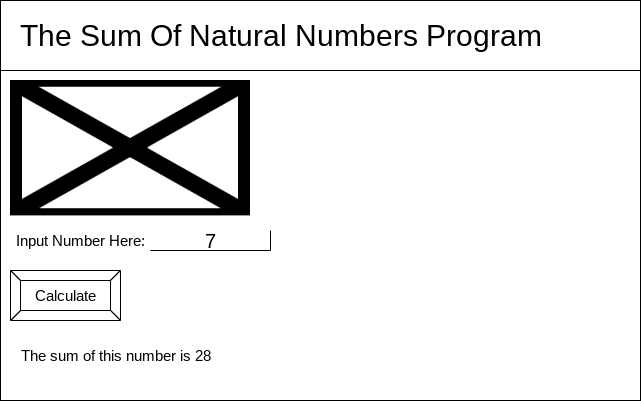

The diagram above was exported from draw.io. Its source (the exported page's mxGraphModel, read from the mxfile embedded in the PNG):
<mxGraphModel dx="699" dy="660" grid="1" gridSize="10" guides="1" tooltips="1" connect="1" arrows="1" fold="1" page="1" pageScale="1" pageWidth="850" pageHeight="1100" math="0" shadow="0">
  <root>
    <mxCell id="0" />
    <mxCell id="1" parent="0" />
    <mxCell id="2" value="" style="verticalLabelPosition=bottom;verticalAlign=top;html=1;shape=mxgraph.basic.rect;fillColor2=none;strokeWidth=1;size=20;indent=5;" vertex="1" parent="1">
      <mxGeometry x="40" y="40" width="640" height="400" as="geometry" />
    </mxCell>
    <mxCell id="3" value="" style="verticalLabelPosition=bottom;verticalAlign=top;html=1;shape=mxgraph.basic.rect;fillColor2=none;strokeWidth=1;size=20;indent=5;" vertex="1" parent="1">
      <mxGeometry x="40" y="40" width="640" height="70" as="geometry" />
    </mxCell>
    <mxCell id="4" value="&lt;font style=&quot;font-size: 30px&quot;&gt;The Sum Of Natural Numbers Program&lt;/font&gt;" style="text;html=1;align=center;verticalAlign=middle;resizable=0;points=[];autosize=1;strokeColor=none;fillColor=none;" vertex="1" parent="1">
      <mxGeometry x="50" y="60" width="540" height="30" as="geometry" />
    </mxCell>
    <mxCell id="7" value="" style="shape=image;verticalLabelPosition=bottom;labelBackgroundColor=#ffffff;verticalAlign=top;aspect=fixed;imageAspect=0;image=https://i.ytimg.com/vi/5jJ55eFqM9s/maxresdefault.jpg;" vertex="1" parent="1">
      <mxGeometry x="50" y="120" width="240" height="135.23" as="geometry" />
    </mxCell>
    <mxCell id="8" value="&lt;font style=&quot;font-size: 20px;&quot;&gt;7&lt;/font&gt;" style="shape=partialRectangle;whiteSpace=wrap;html=1;top=0;left=0;fillColor=none;fontSize=20;" vertex="1" parent="1">
      <mxGeometry x="190" y="270" width="120" height="20" as="geometry" />
    </mxCell>
    <mxCell id="9" value="Input Number Here:" style="text;html=1;align=center;verticalAlign=middle;resizable=0;points=[];autosize=1;strokeColor=none;fillColor=none;fontSize=15;" vertex="1" parent="1">
      <mxGeometry x="50" y="270" width="140" height="20" as="geometry" />
    </mxCell>
    <mxCell id="10" value="&lt;font color=&quot;#000000&quot; style=&quot;font-size: 15px;&quot;&gt;Calculate&lt;/font&gt;" style="labelPosition=center;verticalLabelPosition=middle;align=center;html=1;shape=mxgraph.basic.button;dx=10;fontSize=15;fontColor=#CCCCCC;" vertex="1" parent="1">
      <mxGeometry x="50" y="310" width="110" height="50" as="geometry" />
    </mxCell>
    <mxCell id="11" value="The sum of this number is 28" style="text;html=1;align=center;verticalAlign=middle;resizable=0;points=[];autosize=1;strokeColor=none;fillColor=none;fontSize=15;fontColor=#000000;" vertex="1" parent="1">
      <mxGeometry x="50" y="385" width="210" height="20" as="geometry" />
    </mxCell>
  </root>
</mxGraphModel>